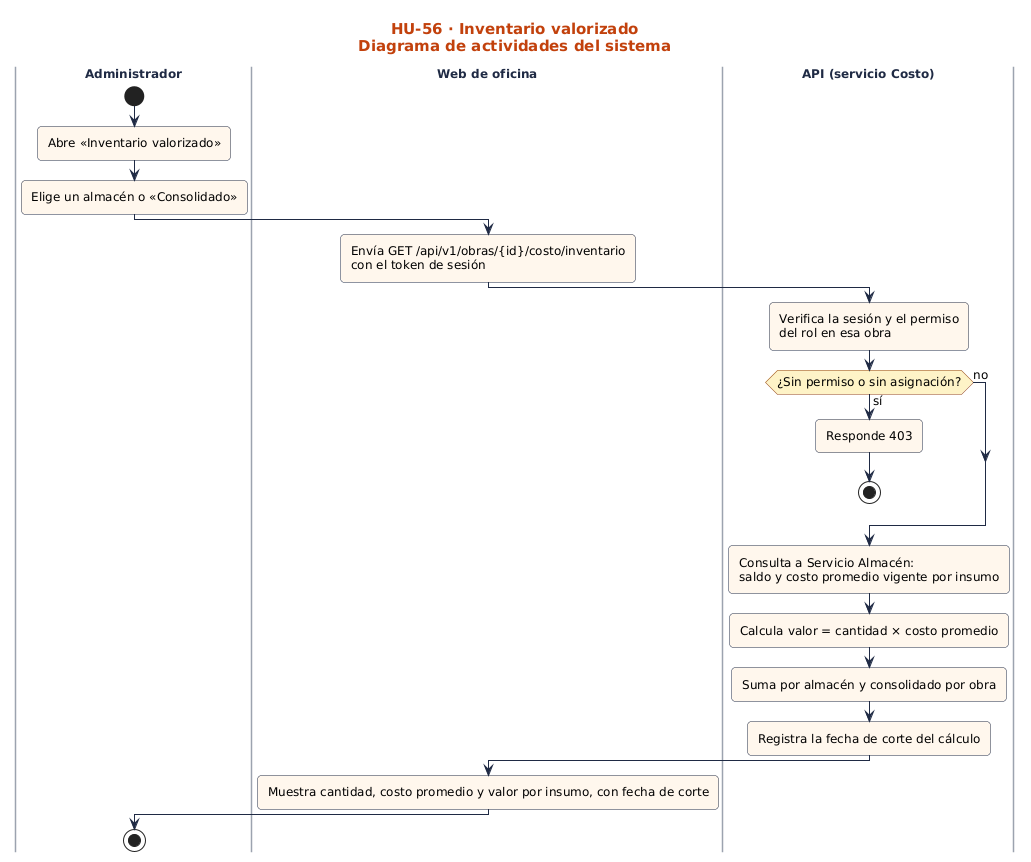

The diagram above was rendered by PlantUML. Its source (embedded in the PNG):
@startuml
!include ../../estilo.iuml
title HU-56 · Inventario valorizado\nDiagrama de actividades del sistema
|Administrador|
start
:Abre «Inventario valorizado»;
:Elige un almacén o «Consolidado»;
|Web de oficina|
:Envía GET /api/v1/obras/{id}/costo/inventario\ncon el token de sesión;
|API (servicio Costo)|
:Verifica la sesión y el permiso\ndel rol en esa obra;
if (¿Sin permiso o sin asignación?) then (sí)
:Responde 403;
stop
else (no)
endif
:Consulta a Servicio Almacén:\nsaldo y costo promedio vigente por insumo;
:Calcula valor = cantidad × costo promedio;
:Suma por almacén y consolidado por obra;
:Registra la fecha de corte del cálculo;
|Web de oficina|
:Muestra cantidad, costo promedio y valor por insumo, con fecha de corte;
|Administrador|
stop
@enduml